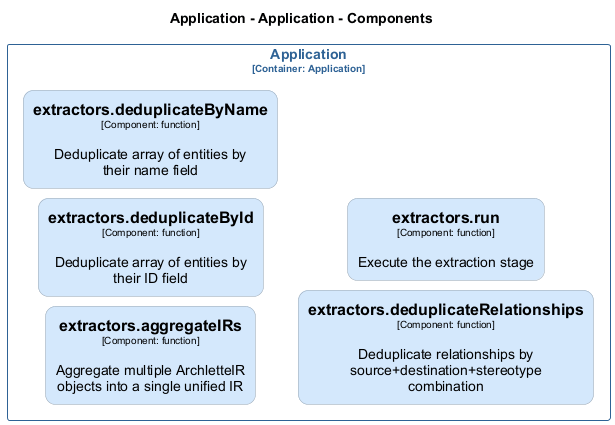

The diagram above was rendered by PlantUML. Its source (embedded in the PNG):
@startuml
set separator none
title Application - Application - Components

left to right direction
skinparam ranksep 20
skinparam nodesep 10

skinparam {
  arrowFontSize 10
  defaultTextAlignment center
  wrapWidth 200
  maxMessageSize 100
  defaultFontName "Arial"
}

hide stereotype

skinparam rectangle<<Application.Application.extractorsaggregateIRs>> {
  BackgroundColor #d4e8fc
  FontColor #000000
  BorderColor #94a2b0
  roundCorner 20
  shadowing false
}
skinparam rectangle<<Application.Application.extractorsdeduplicateById>> {
  BackgroundColor #d4e8fc
  FontColor #000000
  BorderColor #94a2b0
  roundCorner 20
  shadowing false
}
skinparam rectangle<<Application.Application.extractorsdeduplicateByName>> {
  BackgroundColor #d4e8fc
  FontColor #000000
  BorderColor #94a2b0
  roundCorner 20
  shadowing false
}
skinparam rectangle<<Application.Application.extractorsdeduplicateRelationships>> {
  BackgroundColor #d4e8fc
  FontColor #000000
  BorderColor #94a2b0
  roundCorner 20
  shadowing false
}
skinparam rectangle<<Application.Application.extractorsrun>> {
  BackgroundColor #d4e8fc
  FontColor #000000
  BorderColor #94a2b0
  roundCorner 20
  shadowing false
}
skinparam rectangle<<Application.Application>> {
  BorderColor #2e6295
  FontColor #2e6295
  shadowing false
}

rectangle "Application\n<size:10>[Container: Application]</size>" <<Application.Application>> {
  rectangle "==extractors.aggregateIRs\n<size:10>[Component: function]</size>\n\nAggregate multiple ArchletteIR objects into a single unified IR" <<Application.Application.extractorsaggregateIRs>> as Application.Application.extractorsaggregateIRs
  rectangle "==extractors.deduplicateById\n<size:10>[Component: function]</size>\n\nDeduplicate array of entities by their ID field" <<Application.Application.extractorsdeduplicateById>> as Application.Application.extractorsdeduplicateById
  rectangle "==extractors.deduplicateByName\n<size:10>[Component: function]</size>\n\nDeduplicate array of entities by their name field" <<Application.Application.extractorsdeduplicateByName>> as Application.Application.extractorsdeduplicateByName
  rectangle "==extractors.deduplicateRelationships\n<size:10>[Component: function]</size>\n\nDeduplicate relationships by source+destination+stereotype combination" <<Application.Application.extractorsdeduplicateRelationships>> as Application.Application.extractorsdeduplicateRelationships
  rectangle "==extractors.run\n<size:10>[Component: function]</size>\n\nExecute the extraction stage" <<Application.Application.extractorsrun>> as Application.Application.extractorsrun
}

@enduml